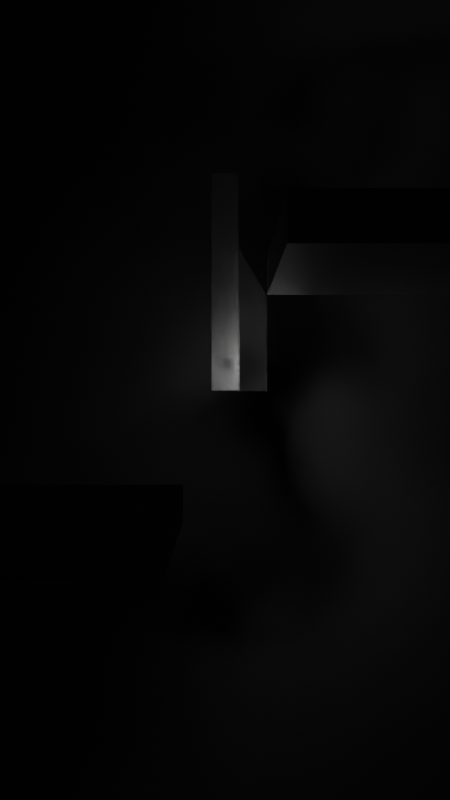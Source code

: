 # Source: ProofOfConcept.blend  (saved by Blender 3.4.6; exported with 4.5.12 LTS)
import bpy
from mathutils import Matrix  # noqa: F401  (used for matrix-valued properties, if any)

bpy.ops.wm.read_factory_settings(use_empty=True)
scene = bpy.context.scene
scene.name = 'Scene'

# ---- collections
col_collection = bpy.data.collections.new('Collection'); scene.collection.children.link(col_collection)

# ---- materials (node trees are filled in below, after node groups)
mat_material = bpy.data.materials.new('Material')
mat_material.alpha_threshold = 0.0
mat_material.use_transparent_shadow = False
mat_material.roughness = 0.5
mat_material.line_color = (0.0, 0.0, 0.0, 1.0)
mat_material_001 = bpy.data.materials.new('Material.001')
mat_material_001.use_transparent_shadow = False
mat_material_003 = bpy.data.materials.new('Material.003')
mat_material_003.use_transparent_shadow = False
mat_material_004 = bpy.data.materials.new('Material.004')
mat_material_004.alpha_threshold = 0.0
mat_material_004.use_transparent_shadow = False
mat_material_004.roughness = 0.5
mat_material_004.line_color = (0.0, 0.0, 0.0, 1.0)
mat_material_005 = bpy.data.materials.new('Material.005')
mat_material_005.alpha_threshold = 0.0
mat_material_005.use_transparent_shadow = False
mat_material_005.roughness = 0.5
mat_material_005.line_color = (0.0, 0.0, 0.0, 1.0)

# ---- material node trees
mat_material.use_nodes = True; mat_material.node_tree.nodes.clear()
_N = mat_material.node_tree.nodes; _L = mat_material.node_tree.links
n0 = _N.new('ShaderNodeOutputMaterial'); n0.name = 'Material Output'; n0.location = (300, 300)
n1 = _N.new('ShaderNodeBsdfPrincipled'); n1.name = 'Principled BSDF'; n1.location = (10, 300)
n1.distribution = 'GGX'
n1.subsurface_method = 'RANDOM_WALK_SKIN'
n1.inputs[3].default_value = 1.45
n1.inputs[27].default_value = (0.0, 0.0, 0.0, 1.0)
n1.inputs[28].default_value = 1.0
_L.new(n1.outputs[0], n0.inputs[0])
n0.is_active_output = True
mat_material_001.use_nodes = True; mat_material_001.node_tree.nodes.clear()
_N = mat_material_001.node_tree.nodes; _L = mat_material_001.node_tree.links
n0 = _N.new('ShaderNodeOutputMaterial'); n0.name = 'Material Output'; n0.location = (358, 274)
n1 = _N.new('ShaderNodeBsdfPrincipled'); n1.name = 'Principled BSDF'; n1.location = (-311, 584)
n1.distribution = 'GGX'
n1.subsurface_method = 'RANDOM_WALK_SKIN'
n1.inputs[3].default_value = 1.45
n1.inputs[27].default_value = (0.0, 0.0, 0.0, 1.0)
n1.inputs[28].default_value = 1.0
n2 = _N.new('ShaderNodeVolumePrincipled'); n2.name = 'Principled Volume'; n2.location = (25, -145)
n3 = _N.new('ShaderNodeTexNoise'); n3.name = 'Noise Texture'; n3.location = (-415, -207)
n3.inputs[2].default_value = 4.98
n3.inputs[3].default_value = 6.35
n3.inputs[4].default_value = 0.3783
n4 = _N.new('ShaderNodeMath'); n4.name = 'Math'; n4.location = (-195, -180)
n4.operation = 'SUBTRACT'
n4.inputs[1].default_value = 0.47
_L.new(n1.outputs[0], n0.inputs[0])
_L.new(n4.outputs[0], n2.inputs[2])
_L.new(n2.outputs[0], n0.inputs[1])
_L.new(n3.outputs[0], n4.inputs[0])
n0.is_active_output = True
mat_material_003.use_nodes = True; mat_material_003.node_tree.nodes.clear()
_N = mat_material_003.node_tree.nodes; _L = mat_material_003.node_tree.links
n0 = _N.new('ShaderNodeOutputMaterial'); n0.name = 'Material Output'; n0.location = (358, 274)
n1 = _N.new('ShaderNodeBsdfPrincipled'); n1.name = 'Principled BSDF'; n1.location = (-311, 584)
n1.distribution = 'GGX'
n1.subsurface_method = 'RANDOM_WALK_SKIN'
n1.inputs[3].default_value = 1.45
n1.inputs[27].default_value = (0.0, 0.0, 0.0, 1.0)
n1.inputs[28].default_value = 1.0
n2 = _N.new('ShaderNodeVolumePrincipled'); n2.name = 'Principled Volume'; n2.location = (25, -145)
n3 = _N.new('ShaderNodeTexNoise'); n3.name = 'Noise Texture'; n3.location = (-415, -207)
n3.inputs[2].default_value = 4.98
n3.inputs[3].default_value = 6.35
n3.inputs[4].default_value = 0.3783
n4 = _N.new('ShaderNodeMath'); n4.name = 'Math'; n4.location = (-195, -180)
n4.operation = 'SUBTRACT'
n4.inputs[1].default_value = 1.0
_L.new(n1.outputs[0], n0.inputs[0])
_L.new(n4.outputs[0], n2.inputs[2])
_L.new(n2.outputs[0], n0.inputs[1])
_L.new(n3.outputs[0], n4.inputs[0])
n0.is_active_output = True
mat_material_004.use_nodes = True; mat_material_004.node_tree.nodes.clear()
_N = mat_material_004.node_tree.nodes; _L = mat_material_004.node_tree.links
n0 = _N.new('ShaderNodeOutputMaterial'); n0.name = 'Material Output'; n0.location = (300, 300)
n1 = _N.new('ShaderNodeBsdfPrincipled'); n1.name = 'Principled BSDF'; n1.location = (10, 300)
n1.distribution = 'GGX'
n1.subsurface_method = 'RANDOM_WALK_SKIN'
n1.inputs[3].default_value = 1.45
n1.inputs[27].default_value = (0.0, 0.0, 0.0, 1.0)
n1.inputs[28].default_value = 1.0
_L.new(n1.outputs[0], n0.inputs[0])
n0.is_active_output = True
mat_material_005.use_nodes = True; mat_material_005.node_tree.nodes.clear()
_N = mat_material_005.node_tree.nodes; _L = mat_material_005.node_tree.links
n0 = _N.new('ShaderNodeOutputMaterial'); n0.name = 'Material Output'; n0.location = (300, 300)
n1 = _N.new('ShaderNodeBsdfPrincipled'); n1.name = 'Principled BSDF'; n1.location = (10, 300)
n1.distribution = 'GGX'
n1.subsurface_method = 'RANDOM_WALK_SKIN'
n1.inputs[3].default_value = 1.45
n1.inputs[27].default_value = (0.0, 0.0, 0.0, 1.0)
n1.inputs[28].default_value = 1.0
_L.new(n1.outputs[0], n0.inputs[0])
n0.is_active_output = True

# ---- world
world_world = bpy.data.worlds.new('World'); scene.world = world_world
world_world.use_nodes = True; world_world.node_tree.nodes.clear()
_N = world_world.node_tree.nodes; _L = world_world.node_tree.links
n0 = _N.new('ShaderNodeOutputWorld'); n0.name = 'World Output'; n0.location = (300, 300)
n1 = _N.new('ShaderNodeBackground'); n1.name = 'Background'; n1.location = (10, 300)
n1.inputs[0].default_value = (0.05088, 0.05088, 0.05088, 1.0)
_L.new(n1.outputs[0], n0.inputs[0])
n0.is_active_output = True
world_world.color = (0.05088, 0.05088, 0.05088)
world_world.use_sun_shadow = False
world_world.sun_shadow_jitter_overblur = 0.0

# ---- cameras
cam_camera = bpy.data.cameras.new('Camera')
cam_camera.clip_end = 100.0
cam_camera.ortho_scale = 7.314

# ---- lights
light_light = bpy.data.lights.new('Light', 'POINT')
light_light.transmission_factor = 0.0
light_light.energy = 3902.0
light_light.shadow_soft_size = 5.06
light_light.shadow_maximum_resolution = 0.006
light_light.use_absolute_resolution = True

# ---- meshes
me_cube = bpy.data.meshes.new('Cube')
me_cube.from_pydata([(6.431, 1.0, 1.0), (6.431, 1.0, -1.0), (6.431, 20.5, 1.0), (6.431, 20.5, -1.0), (-15.55, 1.0, 1.0), (-15.55, 1.0, -1.0), (-15.55, 20.5, 1.0), (-15.55, 20.5, -1.0)], [], [(0, 4, 6, 2), (3, 2, 6, 7), (7, 6, 4, 5), (5, 1, 3, 7), (1, 0, 2, 3), (5, 4, 0, 1)])
_uv = me_cube.uv_layers.new(name='UVMap')
_uv.uv.foreach_set('vector', [0.625, 0.5, 0.875, 0.5, 0.875, 0.75, 0.625, 0.75, 0.375, 0.75, 0.625, 0.75, 0.625, 1.0, 0.375, 1.0, 0.375, 0.0, 0.625, 0.0, 0.625, 0.25, 0.375, 0.25, 0.125, 0.5, 0.375, 0.5, 0.375, 0.75, 0.125, 0.75, 0.375, 0.5, 0.625, 0.5, 0.625, 0.75, 0.375, 0.75, 0.375, 0.25, 0.625, 0.25, 0.625, 0.5, 0.375, 0.5])
me_cube.materials.append(mat_material)
me_cube.use_mirror_vertex_groups = False
me_cube.update()
me_cube_001 = bpy.data.meshes.new('Cube.001')
me_cube_001.from_pydata([(-1.0, -1.0, -1.0), (-1.0, -1.0, 1.0), (-1.0, 1.0, -1.0), (-1.0, 1.0, 1.0), (1.0, -1.0, -1.0), (1.0, -1.0, 1.0), (1.0, 1.0, -1.0), (1.0, 1.0, 1.0)], [], [(0, 1, 3, 2), (2, 3, 7, 6), (6, 7, 5, 4), (4, 5, 1, 0), (2, 6, 4, 0), (7, 3, 1, 5)])
_uv = me_cube_001.uv_layers.new(name='UVMap')
_uv.uv.foreach_set('vector', [0.375, 0.0, 0.625, 0.0, 0.625, 0.25, 0.375, 0.25, 0.375, 0.25, 0.625, 0.25, 0.625, 0.5, 0.375, 0.5, 0.375, 0.5, 0.625, 0.5, 0.625, 0.75, 0.375, 0.75, 0.375, 0.75, 0.625, 0.75, 0.625, 1.0, 0.375, 1.0, 0.125, 0.5, 0.375, 0.5, 0.375, 0.75, 0.125, 0.75, 0.625, 0.5, 0.875, 0.5, 0.875, 0.75, 0.625, 0.75])
me_cube_001.materials.append(mat_material_001)
me_cube_001.update()
me_cube_003 = bpy.data.meshes.new('Cube.003')
me_cube_003.from_pydata([(-1.0, -1.0, -1.0), (-1.0, -1.0, 1.0), (-1.0, 1.0, -1.0), (-1.0, 1.0, 1.0), (1.0, -1.0, -1.0), (1.0, -1.0, 1.0), (1.0, 1.0, -1.0), (1.0, 1.0, 1.0)], [], [(0, 1, 3, 2), (2, 3, 7, 6), (6, 7, 5, 4), (4, 5, 1, 0), (2, 6, 4, 0), (7, 3, 1, 5)])
_uv = me_cube_003.uv_layers.new(name='UVMap')
_uv.uv.foreach_set('vector', [0.375, 0.0, 0.625, 0.0, 0.625, 0.25, 0.375, 0.25, 0.375, 0.25, 0.625, 0.25, 0.625, 0.5, 0.375, 0.5, 0.375, 0.5, 0.625, 0.5, 0.625, 0.75, 0.375, 0.75, 0.375, 0.75, 0.625, 0.75, 0.625, 1.0, 0.375, 1.0, 0.125, 0.5, 0.375, 0.5, 0.375, 0.75, 0.125, 0.75, 0.625, 0.5, 0.875, 0.5, 0.875, 0.75, 0.625, 0.75])
me_cube_003.materials.append(mat_material_003)
me_cube_003.update()
me_cube_004 = bpy.data.meshes.new('Cube.004')
me_cube_004.from_pydata([(6.431, 1.0, 1.0), (6.431, 1.0, -1.0), (6.431, 20.5, 1.0), (6.431, 20.5, -1.0), (-15.55, 1.0, 1.0), (-15.55, 1.0, -1.0), (-15.55, 20.5, 1.0), (-15.55, 20.5, -1.0)], [], [(0, 4, 6, 2), (3, 2, 6, 7), (7, 6, 4, 5), (5, 1, 3, 7), (1, 0, 2, 3), (5, 4, 0, 1)])
_uv = me_cube_004.uv_layers.new(name='UVMap')
_uv.uv.foreach_set('vector', [0.625, 0.5, 0.875, 0.5, 0.875, 0.75, 0.625, 0.75, 0.375, 0.75, 0.625, 0.75, 0.625, 1.0, 0.375, 1.0, 0.375, 0.0, 0.625, 0.0, 0.625, 0.25, 0.375, 0.25, 0.125, 0.5, 0.375, 0.5, 0.375, 0.75, 0.125, 0.75, 0.375, 0.5, 0.625, 0.5, 0.625, 0.75, 0.375, 0.75, 0.375, 0.25, 0.625, 0.25, 0.625, 0.5, 0.375, 0.5])
me_cube_004.materials.append(mat_material_004)
me_cube_004.use_mirror_vertex_groups = False
me_cube_004.update()
me_cube_005 = bpy.data.meshes.new('Cube.005')
me_cube_005.from_pydata([(6.431, 1.0, 1.0), (6.431, 1.0, -1.0), (6.431, 20.5, 1.0), (6.431, 20.5, -1.0), (-15.55, 1.0, 1.0), (-15.55, 1.0, -1.0), (-15.55, 20.5, 1.0), (-15.55, 20.5, -1.0)], [], [(0, 4, 6, 2), (3, 2, 6, 7), (7, 6, 4, 5), (5, 1, 3, 7), (1, 0, 2, 3), (5, 4, 0, 1)])
_uv = me_cube_005.uv_layers.new(name='UVMap')
_uv.uv.foreach_set('vector', [0.625, 0.5, 0.875, 0.5, 0.875, 0.75, 0.625, 0.75, 0.375, 0.75, 0.625, 0.75, 0.625, 1.0, 0.375, 1.0, 0.375, 0.0, 0.625, 0.0, 0.625, 0.25, 0.375, 0.25, 0.125, 0.5, 0.375, 0.5, 0.375, 0.75, 0.125, 0.75, 0.375, 0.5, 0.625, 0.5, 0.625, 0.75, 0.375, 0.75, 0.375, 0.25, 0.625, 0.25, 0.625, 0.5, 0.375, 0.5])
me_cube_005.materials.append(mat_material_005)
me_cube_005.use_mirror_vertex_groups = False
me_cube_005.update()
me_cube_006 = bpy.data.meshes.new('Cube.006')
me_cube_006.from_pydata([(-1.0, -1.0, -1.0), (-1.0, -1.0, 1.0), (-1.0, 1.0, -1.0), (-1.0, 1.0, 1.0), (1.0, -1.0, -1.0), (1.0, -1.0, 1.0), (1.0, 1.0, -1.0), (1.0, 1.0, 1.0)], [], [(0, 1, 3, 2), (2, 3, 7, 6), (6, 7, 5, 4), (4, 5, 1, 0), (2, 6, 4, 0), (7, 3, 1, 5)])
_uv = me_cube_006.uv_layers.new(name='UVMap')
_uv.uv.foreach_set('vector', [0.375, 0.0, 0.625, 0.0, 0.625, 0.25, 0.375, 0.25, 0.375, 0.25, 0.625, 0.25, 0.625, 0.5, 0.375, 0.5, 0.375, 0.5, 0.625, 0.5, 0.625, 0.75, 0.375, 0.75, 0.375, 0.75, 0.625, 0.75, 0.625, 1.0, 0.375, 1.0, 0.125, 0.5, 0.375, 0.5, 0.375, 0.75, 0.125, 0.75, 0.625, 0.5, 0.875, 0.5, 0.875, 0.75, 0.625, 0.75])
me_cube_006.update()
me_cube_007 = bpy.data.meshes.new('Cube.007')
me_cube_007.from_pydata([(-1.0, -1.0, -1.0), (-1.0, -1.0, 1.0), (-1.0, 1.0, -1.0), (-1.0, 1.0, 1.0), (1.0, -1.0, -1.0), (1.0, -1.0, 0.3257), (1.0, 1.0, -1.0), (1.0, 1.0, 0.3257)], [], [(0, 1, 3, 2), (2, 3, 7, 6), (6, 7, 5, 4), (4, 5, 1, 0), (2, 6, 4, 0), (7, 3, 1, 5)])
_uv = me_cube_007.uv_layers.new(name='UVMap')
_uv.uv.foreach_set('vector', [0.375, 0.0, 0.625, 0.0, 0.625, 0.25, 0.375, 0.25, 0.375, 0.25, 0.625, 0.25, 0.625, 0.5, 0.375, 0.5, 0.375, 0.5, 0.625, 0.5, 0.625, 0.75, 0.375, 0.75, 0.375, 0.75, 0.625, 0.75, 0.625, 1.0, 0.375, 1.0, 0.125, 0.5, 0.375, 0.5, 0.375, 0.75, 0.125, 0.75, 0.625, 0.5, 0.875, 0.5, 0.875, 0.75, 0.625, 0.75])
me_cube_007.update()

# ---- objects
ob_cube = bpy.data.objects.new('Cube', me_cube)
ob_light = bpy.data.objects.new('Light', light_light)
ob_camera = bpy.data.objects.new('Camera', cam_camera)
ob_cube_001 = bpy.data.objects.new('Cube.001', me_cube_001)
ob_cube_002 = bpy.data.objects.new('Cube.002', me_cube_003)
ob_cube_003 = bpy.data.objects.new('Cube.003', me_cube_004)
ob_cube_004 = bpy.data.objects.new('Cube.004', me_cube_005)
ob_cube_005 = bpy.data.objects.new('Cube.005', me_cube_006)
ob_cube_006 = bpy.data.objects.new('Cube.006', me_cube_007)

# ---- transforms, parenting, visibility, modifiers, constraints
ob_cube.location = (-8.686, -0.93, -5.525)
ob_cube.lock_rotations_4d = False
ob_cube.empty_display_type = 'ARROWS'
ob_cube.lineart.crease_threshold = 0.0
ob_light.location = (0.3287, 43.01, 2.689)
ob_light.rotation_euler = (0.6503, 0.05522, 1.866)
ob_light.lock_rotations_4d = False
ob_light.empty_display_type = 'ARROWS'
ob_light.color = (0.0, 0.0, 0.0, 0.0)
ob_light.lineart.crease_threshold = 0.0
ob_camera.location = (0.0, -40.0, 0.0)
ob_camera.rotation_euler = (1.571, 0.0, 0.0)
ob_camera.lock_rotations_4d = False
ob_camera.empty_display_type = 'ARROWS'
ob_camera.color = (0.0, 0.0, 0.0, 0.0)
ob_camera.display_type = 'WIRE'
ob_camera.lineart.crease_threshold = 0.0
ob_cube_001.location = (0.0, 0.0, 0.0)
ob_cube_001.scale = (45.36, 45.36, 45.36)
ob_cube_002.location = (0.0, 0.0, 0.0)
ob_cube_002.scale = (45.36, 45.36, 45.36)
ob_cube_003.location = (-8.686, -0.93, -5.525)
ob_cube_003.lock_rotations_4d = False
ob_cube_003.empty_display_type = 'ARROWS'
ob_cube_003.lineart.crease_threshold = 0.0
ob_cube_004.location = (17.8, -0.93, 6.654)
ob_cube_004.lock_rotations_4d = False
ob_cube_004.empty_display_type = 'ARROWS'
ob_cube_004.lineart.crease_threshold = 0.0
ob_cube_005.location = (0.0, 43.67, 8.821)
ob_cube_005.scale = (1.0, 1.0, 8.081)
ob_cube_006.location = (2.051, 41.8, 5.85)
ob_cube_006.scale = (1.0, 1.0, 5.175)

# ---- collection membership
col_collection.objects.link(ob_cube)
col_collection.objects.link(ob_light)
col_collection.objects.link(ob_camera)
col_collection.objects.link(ob_cube_001)
col_collection.objects.link(ob_cube_002)
col_collection.objects.link(ob_cube_003)
col_collection.objects.link(ob_cube_004)
col_collection.objects.link(ob_cube_005)
col_collection.objects.link(ob_cube_006)

# ---- scene / render settings (as saved in the file)
scene.camera = ob_camera
scene.frame_start = 1; scene.frame_end = 250; scene.frame_set(2)
scene.render.engine = 'BLENDER_EEVEE_NEXT'
scene.render.resolution_x = 1080
scene.render.resolution_y = 1920
scene.cycles.sampling_pattern = 'TABULATED_SOBOL'
scene.cycles.use_light_tree = False
scene.view_settings.view_transform = 'Filmic'
bpy.context.view_layer.update()
